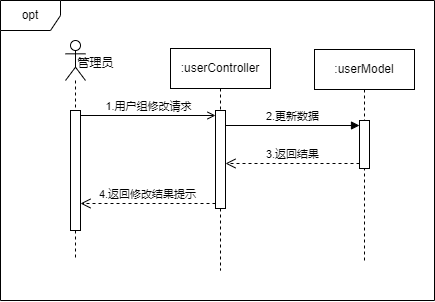

The diagram above was exported from draw.io. Its source (the exported page's mxGraphModel, read from the mxfile embedded in the PNG):
<mxGraphModel dx="1918" dy="723" grid="1" gridSize="10" guides="1" tooltips="1" connect="1" arrows="1" fold="1" page="1" pageScale="1" pageWidth="827" pageHeight="1169" math="0" shadow="0">
  <root>
    <mxCell id="0" />
    <mxCell id="1" parent="0" />
    <mxCell id="2" value="" style="group" vertex="1" connectable="0" parent="1">
      <mxGeometry x="1103" y="3890" width="434" height="300" as="geometry" />
    </mxCell>
    <mxCell id="3" value="opt" style="shape=umlFrame;whiteSpace=wrap;html=1;pointerEvents=0;" vertex="1" parent="2">
      <mxGeometry width="434" height="300" as="geometry" />
    </mxCell>
    <mxCell id="4" value="" style="shape=umlLifeline;perimeter=lifelinePerimeter;whiteSpace=wrap;html=1;container=1;dropTarget=0;collapsible=0;recursiveResize=0;outlineConnect=0;portConstraint=eastwest;newEdgeStyle={&quot;curved&quot;:0,&quot;rounded&quot;:0};participant=umlActor;" vertex="1" parent="2">
      <mxGeometry x="65" y="40" width="20" height="220" as="geometry" />
    </mxCell>
    <mxCell id="5" value="" style="html=1;points=[[0,0,0,0,5],[0,1,0,0,-5],[1,0,0,0,5],[1,1,0,0,-5]];perimeter=orthogonalPerimeter;outlineConnect=0;targetShapes=umlLifeline;portConstraint=eastwest;newEdgeStyle={&quot;curved&quot;:0,&quot;rounded&quot;:0};" vertex="1" parent="4">
      <mxGeometry x="5" y="70" width="10" height="120" as="geometry" />
    </mxCell>
    <mxCell id="6" value="管理员" style="text;html=1;align=center;verticalAlign=middle;resizable=0;points=[];autosize=1;strokeColor=none;fillColor=none;" vertex="1" parent="2">
      <mxGeometry x="65" y="48" width="60" height="30" as="geometry" />
    </mxCell>
    <mxCell id="7" value=":userController" style="shape=umlLifeline;perimeter=lifelinePerimeter;whiteSpace=wrap;html=1;container=1;dropTarget=0;collapsible=0;recursiveResize=0;outlineConnect=0;portConstraint=eastwest;newEdgeStyle={&quot;curved&quot;:0,&quot;rounded&quot;:0};" vertex="1" parent="2">
      <mxGeometry x="170" y="48" width="100" height="222" as="geometry" />
    </mxCell>
    <mxCell id="8" value="" style="html=1;points=[[0,0,0,0,5],[0,1,0,0,-5],[1,0,0,0,5],[1,1,0,0,-5]];perimeter=orthogonalPerimeter;outlineConnect=0;targetShapes=umlLifeline;portConstraint=eastwest;newEdgeStyle={&quot;curved&quot;:0,&quot;rounded&quot;:0};" vertex="1" parent="7">
      <mxGeometry x="45" y="62" width="10" height="98" as="geometry" />
    </mxCell>
    <mxCell id="9" value=":userModel" style="shape=umlLifeline;perimeter=lifelinePerimeter;whiteSpace=wrap;html=1;container=1;dropTarget=0;collapsible=0;recursiveResize=0;outlineConnect=0;portConstraint=eastwest;newEdgeStyle={&quot;curved&quot;:0,&quot;rounded&quot;:0};" vertex="1" parent="2">
      <mxGeometry x="314" y="49" width="100" height="211" as="geometry" />
    </mxCell>
    <mxCell id="10" value="" style="html=1;points=[[0,0,0,0,5],[0,1,0,0,-5],[1,0,0,0,5],[1,1,0,0,-5]];perimeter=orthogonalPerimeter;outlineConnect=0;targetShapes=umlLifeline;portConstraint=eastwest;newEdgeStyle={&quot;curved&quot;:0,&quot;rounded&quot;:0};" vertex="1" parent="9">
      <mxGeometry x="45" y="71" width="10" height="48" as="geometry" />
    </mxCell>
    <mxCell id="11" value="1.用户组修改请求" style="html=1;verticalAlign=bottom;endArrow=open;curved=0;rounded=0;entryX=0;entryY=0;entryDx=0;entryDy=5;exitX=1;exitY=0;exitDx=0;exitDy=5;exitPerimeter=0;endFill=0;" edge="1" parent="2" source="5" target="8">
      <mxGeometry relative="1" as="geometry">
        <mxPoint x="185" y="115" as="sourcePoint" />
      </mxGeometry>
    </mxCell>
    <mxCell id="12" value="4.返回修改结果提示" style="html=1;verticalAlign=bottom;endArrow=open;dashed=1;endSize=8;curved=0;rounded=0;exitX=0;exitY=1;exitDx=0;exitDy=-5;" edge="1" parent="2" source="8" target="5">
      <mxGeometry x="0.0013" relative="1" as="geometry">
        <mxPoint x="185" y="185" as="targetPoint" />
        <mxPoint as="offset" />
      </mxGeometry>
    </mxCell>
    <mxCell id="13" value="2.更新数据" style="html=1;verticalAlign=bottom;endArrow=block;curved=0;rounded=0;entryX=0;entryY=0;entryDx=0;entryDy=5;" edge="1" parent="2" source="8" target="10">
      <mxGeometry x="-0.0015" relative="1" as="geometry">
        <mxPoint x="505" y="225" as="sourcePoint" />
        <mxPoint as="offset" />
      </mxGeometry>
    </mxCell>
    <mxCell id="14" value="3.返回结果" style="html=1;verticalAlign=bottom;endArrow=open;dashed=1;endSize=8;curved=0;rounded=0;exitX=0;exitY=1;exitDx=0;exitDy=-5;" edge="1" parent="2" source="10" target="8">
      <mxGeometry x="-0.0015" relative="1" as="geometry">
        <mxPoint x="505" y="295" as="targetPoint" />
        <mxPoint as="offset" />
      </mxGeometry>
    </mxCell>
  </root>
</mxGraphModel>